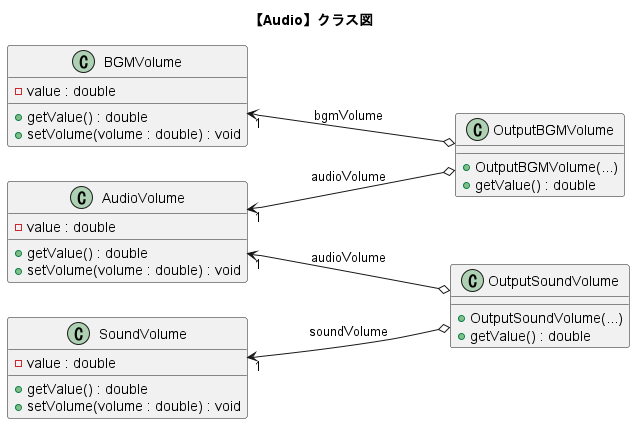

The diagram above was rendered by PlantUML. Its source (embedded in the PNG):
@startuml audio_class_pull
title "【Audio】クラス図"

left to right direction

class AudioVolume{
    - value : double
    + getValue() : double
    + setVolume(volume : double) : void
}

class SoundVolume{
    - value : double 
    + getValue() : double
    + setVolume(volume : double) : void
}

class BGMVolume{
    - value : double
    + getValue() : double
    + setVolume(volume : double) : void
}

class OutputBGMVolume{
    + OutputBGMVolume(...)
    + getValue() : double
}

class OutputSoundVolume{
    + OutputSoundVolume(...)
    + getValue() : double
}

'---------------------------------------------------------
SoundVolume"1" <---o OutputSoundVolume : soundVolume

AudioVolume"1" <---o OutputBGMVolume : audioVolume
AudioVolume"1" <---o OutputSoundVolume : audioVolume

BGMVolume"1" <---o OutputBGMVolume : bgmVolume

@enduml